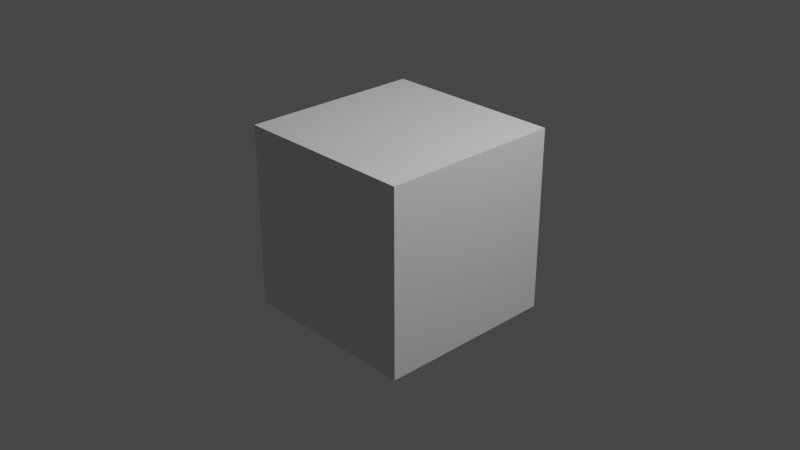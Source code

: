# Source: script.blend  (saved by Blender 3.3.6; exported with 4.5.12 LTS)
import bpy
from mathutils import Matrix  # noqa: F401  (used for matrix-valued properties, if any)

bpy.ops.wm.read_factory_settings(use_empty=True)
scene = bpy.context.scene
scene.name = 'Scene'

# ---- collections
col_collection = bpy.data.collections.new('Collection'); scene.collection.children.link(col_collection)

# ---- world
world_world = bpy.data.worlds.new('World'); scene.world = world_world
world_world.use_nodes = True; world_world.node_tree.nodes.clear()
_N = world_world.node_tree.nodes; _L = world_world.node_tree.links
n0 = _N.new('ShaderNodeOutputWorld'); n0.name = 'World Output'; n0.location = (300, 300)
n1 = _N.new('ShaderNodeBackground'); n1.name = 'Background'; n1.location = (10, 300)
n1.inputs[0].default_value = (0.05088, 0.05088, 0.05088, 1.0)
_L.new(n1.outputs[0], n0.inputs[0])
n0.is_active_output = True
world_world.color = (0.05088, 0.05088, 0.05088)
world_world.use_sun_shadow = False
world_world.sun_shadow_jitter_overblur = 0.0

# ---- cameras
cam_camera = bpy.data.cameras.new('Camera')
cam_camera.clip_end = 100.0
cam_camera.ortho_scale = 7.314

# ---- lights
light_light = bpy.data.lights.new('Light', 'POINT')
light_light.transmission_factor = 0.0
light_light.energy = 1000.0
light_light.shadow_soft_size = 0.1
light_light.shadow_maximum_resolution = 0.006
light_light.use_absolute_resolution = True

# ---- meshes
me_cube_002 = bpy.data.meshes.new('Cube.002')
me_cube_002.from_pydata([(-1.0, -1.0, -1.0), (-1.0, -1.0, 1.0), (-1.0, 1.0, -1.0), (-1.0, 1.0, 1.0), (1.0, -1.0, -1.0), (1.0, -1.0, 1.0), (1.0, 1.0, -1.0), (1.0, 1.0, 1.0)], [], [(0, 1, 3, 2), (2, 3, 7, 6), (6, 7, 5, 4), (4, 5, 1, 0), (2, 6, 4, 0), (7, 3, 1, 5)])
_uv = me_cube_002.uv_layers.new(name='UVMap')
_uv.uv.foreach_set('vector', [0.375, 0.0, 0.625, 0.0, 0.625, 0.25, 0.375, 0.25, 0.375, 0.25, 0.625, 0.25, 0.625, 0.5, 0.375, 0.5, 0.375, 0.5, 0.625, 0.5, 0.625, 0.75, 0.375, 0.75, 0.375, 0.75, 0.625, 0.75, 0.625, 1.0, 0.375, 1.0, 0.125, 0.5, 0.375, 0.5, 0.375, 0.75, 0.125, 0.75, 0.625, 0.5, 0.875, 0.5, 0.875, 0.75, 0.625, 0.75])
me_cube_002.update()

# ---- objects
ob_light = bpy.data.objects.new('Light', light_light)
ob_camera = bpy.data.objects.new('Camera', cam_camera)
ob_cube = bpy.data.objects.new('Cube', me_cube_002)

# ---- transforms, parenting, visibility, modifiers, constraints
ob_light.location = (4.076, 1.005, 5.904)
ob_light.rotation_euler = (0.6503, 0.05522, 1.866)
ob_light.lock_rotations_4d = False
ob_light.empty_display_type = 'ARROWS'
ob_light.color = (0.0, 0.0, 0.0, 0.0)
ob_light.lineart.crease_threshold = 0.0
ob_camera.location = (7.359, -6.926, 4.958)
ob_camera.rotation_euler = (1.109, 0.0, 0.8149)
ob_camera.lock_rotations_4d = False
ob_camera.empty_display_type = 'ARROWS'
ob_camera.color = (0.0, 0.0, 0.0, 0.0)
ob_camera.display_type = 'WIRE'
ob_camera.lineart.crease_threshold = 0.0
ob_cube.location = (0.0, 0.0, 0.0)

# ---- collection membership
col_collection.objects.link(ob_light)
col_collection.objects.link(ob_camera)
col_collection.objects.link(ob_cube)

# ---- scene / render settings (as saved in the file)
scene.camera = ob_camera
scene.frame_start = 1; scene.frame_end = 250; scene.frame_set(1)
scene.render.engine = 'BLENDER_EEVEE_NEXT'
scene.render.image_settings.file_format = 'JPEG'
scene.render.image_settings.color_mode = 'RGB'
scene.cycles.sampling_pattern = 'TABULATED_SOBOL'
scene.cycles.use_light_tree = False
scene.view_settings.view_transform = 'Filmic'
bpy.context.view_layer.update()
